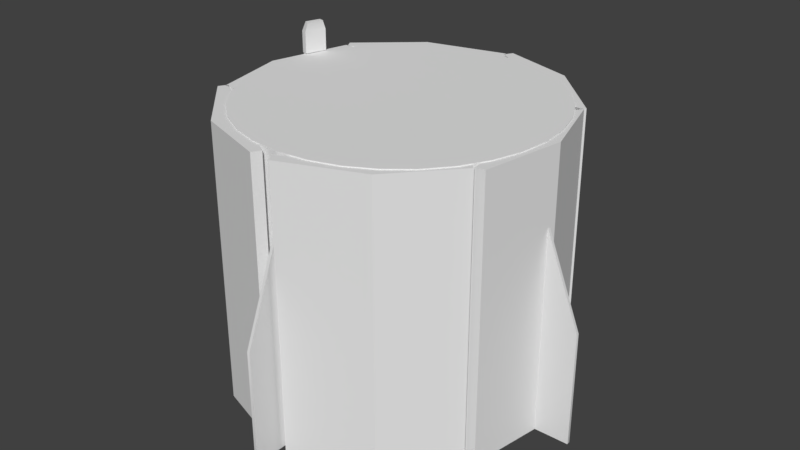 # Source: dragontrunkfinal1.blend  (saved by Blender 2.78.0; exported with 4.5.12 LTS)
import bpy
from mathutils import Matrix  # noqa: F401  (used for matrix-valued properties, if any)

bpy.ops.wm.read_factory_settings(use_empty=True)
scene = bpy.context.scene
scene.name = 'Scene'

# ---- collections
col_collection_2 = bpy.data.collections.new('Collection 2'); scene.collection.children.link(col_collection_2)

# ---- world
world_world = bpy.data.worlds.new('World'); scene.world = world_world
world_world.color = (0.05088, 0.05088, 0.05088)
world_world.use_sun_shadow = False
world_world.sun_shadow_jitter_overblur = 0.0
world_world.cycles.sampling_method = 'MANUAL'

# ---- meshes
me_plane_013 = bpy.data.meshes.new('Plane.013')
me_plane_013.from_pydata([(-0.1568, -0.01422, -2.558), (-1.675, -0.01422, -1.962), (1.362, -0.01422, -1.962), (-0.1568, -0.01422, -1.962), (-1.675, -0.01422, -2.553), (-1.665, -0.01422, -2.558), (-1.665, 0.02304, -2.558), (-1.675, 0.02304, -2.553), (-1.675, 0.02304, -1.962), (1.362, 0.02304, -1.962), (-0.1568, 0.02304, -1.962), (-0.1568, 0.02304, -2.558), (-0.1568, -2.594, 0.01422), (-1.675, -1.998, 0.01422), (1.362, -1.998, 0.01422), (-0.1568, -1.998, 0.01422), (-1.675, -2.589, 0.01422), (-1.665, -2.594, 0.01422), (-1.665, -2.594, -0.02304), (-1.675, -2.589, -0.02304), (-1.675, -1.998, -0.02304), (1.362, -1.998, -0.02304), (-0.1568, -1.998, -0.02304), (-0.1568, -2.594, -0.02304), (-0.1568, 0.01422, 2.558), (-1.675, 0.01422, 1.962), (1.362, 0.01422, 1.962), (-0.1568, 0.01422, 1.962), (-1.675, 0.01422, 2.553), (-1.665, 0.01422, 2.558), (-1.665, -0.02304, 2.558), (-1.675, -0.02304, 2.553), (-1.675, -0.02304, 1.962), (1.362, -0.02304, 1.962), (-0.1568, -0.02304, 1.962), (-0.1568, -0.02304, 2.558), (-0.1568, 2.558, -0.01422), (-1.675, 1.962, -0.01422), (1.362, 1.962, -0.01422), (-0.1568, 1.962, -0.01422), (-1.675, 2.553, -0.01422), (-1.665, 2.558, -0.01422), (-1.665, 2.558, 0.02304), (-1.675, 2.553, 0.02304), (-1.675, 1.962, 0.02304), (1.362, 1.962, 0.02304), (-0.1568, 1.962, 0.02304), (-0.1568, 2.558, 0.02304), (-1.641, 0.01422, 1.981), (0.3592, 0.01422, 1.981), (-0.6408, 0.01422, 1.981), (-1.641, -0.02304, 1.981), (0.3592, -0.02304, 1.981), (-0.6408, -0.02304, 1.981), (-1.641, 1.981, -0.01422), (0.3592, 1.981, -0.01422), (-0.6408, 1.981, -0.01422), (-1.641, 1.981, 0.02304), (0.3592, 1.981, 0.02304), (-0.6408, 1.981, 0.02304), (-1.641, -0.0247, -1.992), (0.3592, -0.0247, -1.992), (-0.6408, -0.0247, -1.992), (-1.641, 0.01255, -1.992), (0.3592, 0.01255, -1.992), (-0.6408, 0.01255, -1.992), (-1.68, 1.99, 7.344e-08), (1.68, 1.99, -7.344e-08), (-1.68, 1.951, -0.3902), (1.68, 1.951, -0.3902), (-1.68, 1.837, -0.7654), (1.68, 1.837, -0.7654), (-1.68, 1.652, -1.111), (1.68, 1.652, -1.111), (-1.68, 1.404, -1.414), (1.68, 1.404, -1.414), (-1.68, 1.101, -1.663), (1.68, 1.101, -1.663), (-1.68, 0.7549, -1.848), (1.68, 0.7549, -1.848), (-1.68, 0.3797, -1.962), (1.68, 0.3797, -1.962), (-1.68, -0.01049, -2.0), (1.68, -0.01049, -2.0), (-1.68, -0.4007, -1.962), (1.68, -0.4007, -1.962), (-1.68, -0.7759, -1.848), (1.68, -0.7759, -1.848), (-1.68, -1.122, -1.663), (1.68, -1.122, -1.663), (-1.68, -1.425, -1.414), (1.68, -1.425, -1.414), (-1.68, -1.673, -1.111), (1.68, -1.673, -1.111), (-1.68, -1.858, -0.7654), (1.68, -1.858, -0.7654), (-1.68, -1.972, -0.3902), (1.68, -1.972, -0.3902), (-1.68, -2.01, 7.251e-07), (1.68, -2.01, 5.782e-07), (-1.68, -1.972, 0.3902), (1.68, -1.972, 0.3902), (-1.68, -1.858, 0.7654), (1.68, -1.858, 0.7654), (-1.68, -1.673, 1.111), (1.68, -1.673, 1.111), (-1.68, -1.425, 1.414), (1.68, -1.425, 1.414), (-1.68, -1.122, 1.663), (1.68, -1.122, 1.663), (-1.68, -0.7759, 1.848), (1.68, -0.7759, 1.848), (-1.68, -0.4007, 1.962), (1.68, -0.4007, 1.962), (-1.68, -0.01049, 2.0), (1.68, -0.01049, 2.0), (-1.68, 0.3797, 1.962), (1.68, 0.3797, 1.962), (-1.68, 0.7549, 1.848), (1.68, 0.7549, 1.848), (-1.68, 1.101, 1.663), (1.68, 1.101, 1.663), (-1.68, 1.404, 1.414), (1.68, 1.404, 1.414), (-1.68, 1.652, 1.111), (1.68, 1.652, 1.111), (-1.68, 1.837, 0.7654), (1.68, 1.837, 0.7654), (-1.68, 1.951, 0.3902), (1.68, 1.951, 0.3902), (-1.68, 1.99, 7.344e-08), (-1.68, 1.951, -0.3902), (-1.68, 1.837, -0.7654), (-1.68, 1.652, -1.111), (-1.68, 1.404, -1.414), (-1.68, 1.101, -1.663), (-1.68, 0.7549, -1.848), (-1.68, 0.3797, -1.962), (-1.68, -0.01049, -2.0), (-1.68, -0.4007, -1.962), (-1.68, -0.7759, -1.848), (-1.68, -1.122, -1.663), (-1.68, -1.425, -1.414), (-1.68, -1.673, -1.111), (-1.68, -1.858, -0.7654), (-1.68, -1.972, -0.3902), (-1.68, -2.01, 7.251e-07), (-1.68, -1.972, 0.3902), (-1.68, -1.858, 0.7654), (-1.68, -1.673, 1.111), (-1.68, -1.425, 1.414), (-1.68, -1.122, 1.663), (-1.68, -0.7759, 1.848), (-1.68, -0.4007, 1.962), (-1.68, -0.01049, 2.0), (-1.68, 0.3797, 1.962), (-1.68, 0.7549, 1.848), (-1.68, 1.101, 1.663), (-1.68, 1.404, 1.414), (-1.68, 1.652, 1.111), (-1.68, 1.837, 0.7654), (-1.68, 1.951, 0.3902), (2.026, 1.951, -0.3902), (2.026, 1.99, -8.856e-08), (2.026, 1.837, -0.7654), (2.026, 1.652, -1.111), (2.026, 1.404, -1.414), (2.026, 1.101, -1.663), (2.026, 0.7549, -1.848), (2.026, 0.3797, -1.962), (2.026, -0.01049, -2.0), (2.026, -0.4007, -1.962), (2.026, -0.7759, -1.848), (2.026, -1.122, -1.663), (2.026, -1.425, -1.414), (2.026, -1.673, -1.111), (2.026, -1.858, -0.7654), (2.026, -1.972, -0.3902), (2.026, -2.01, 5.631e-07), (2.026, -1.972, 0.3902), (2.026, -1.858, 0.7654), (2.026, -1.673, 1.111), (2.026, -1.425, 1.414), (2.026, -1.122, 1.663), (2.026, -0.7759, 1.848), (2.026, -0.4007, 1.962), (2.026, -0.01049, 2.0), (2.026, 0.3797, 1.962), (2.026, 0.7549, 1.848), (2.026, 1.101, 1.663), (2.026, 1.404, 1.414), (2.026, 1.652, 1.111), (2.026, 1.837, 0.7654), (2.026, 1.951, 0.3902), (-0.6408, -0.0247, -1.999), (-1.641, -0.0247, -1.999), (0.348, -0.0247, -1.999), (-1.641, -0.02304, 1.999), (-0.6408, -0.02304, 1.999), (0.3301, -0.02304, 1.999), (0.3456, -0.01049, -2.0), (-0.6408, 0.01255, -1.998), (-1.641, 0.01255, -1.998), (-1.641, -0.01049, -2.0), (0.3494, 0.01255, -1.998), (0.328, -0.01049, 2.0), (0.3321, 0.01422, 1.998), (-0.6408, 0.01422, 1.998), (-1.641, -0.01049, 2.0), (-1.641, 0.01422, 1.998), (0.3494, 1.987, 0.02304), (-0.6408, 1.987, 0.02304), (-1.641, 1.987, 0.02304), (-1.641, 1.988, -0.01422), (-1.641, 1.99, 7.172e-08), (0.348, 1.988, -0.01422), (0.3456, 1.99, -1.511e-08), (-0.6408, 1.988, -0.01422), (-1.439, 1.981, -0.01422), (-1.639, 1.988, -0.01422), (-1.427, 1.988, -0.01422), (-1.639, 1.981, -0.01422), (-1.639, 1.987, 0.02304), (-1.639, 1.981, 0.02304), (-1.639, 1.988, -0.01422), (-1.641, 1.989, -0.00615), (-1.641, 1.981, -0.006622), (-0.8435, 1.983, 0.02304), (-0.8512, 1.987, 0.02304), (-0.8415, 1.981, 0.02304), (-0.6408, 1.988, -0.01422), (0.1571, 1.981, -0.01422), (0.1458, 1.988, -0.01422), (0.1458, 1.988, -0.01422), (0.1571, 1.981, 0.02304), (0.1473, 1.987, 0.02304), (-1.641, 1.981, -0.006622), (0.1571, 1.981, -0.01422), (-1.439, 1.981, -0.01422), (0.1473, 1.987, 0.02304), (0.1571, 1.981, 0.02304), (-0.8415, 1.981, 0.02304), (-1.639, 1.987, 0.02304), (-1.641, 1.989, -0.00615), (-1.686, 1.935, 7.369e-08), (1.314, 1.935, -5.744e-08), (-1.686, 1.898, -0.3824), (1.314, 1.898, -0.3824), (-1.686, 1.786, -0.7501), (1.314, 1.786, -0.7501), (-1.686, 1.605, -1.089), (1.314, 1.605, -1.089), (-1.686, 1.361, -1.386), (1.314, 1.361, -1.386), (-1.686, 1.064, -1.63), (1.314, 1.064, -1.63), (-1.686, 0.7253, -1.811), (1.314, 0.7253, -1.811), (-1.686, 0.3576, -1.922), (1.314, 0.3576, -1.922), (-1.686, -0.02479, -1.96), (1.314, -0.02479, -1.96), (-1.686, -0.4072, -1.922), (1.314, -0.4072, -1.922), (-1.686, -0.7748, -1.811), (1.314, -0.7748, -1.811), (-1.686, -1.114, -1.63), (1.314, -1.114, -1.63), (-1.686, -1.411, -1.386), (1.314, -1.411, -1.386), (-1.686, -1.654, -1.089), (1.314, -1.654, -1.089), (-1.686, -1.836, -0.7501), (1.314, -1.836, -0.7501), (-1.686, -1.947, -0.3824), (1.314, -1.947, -0.3824), (-1.686, -1.985, 7.123e-07), (1.314, -1.985, 5.812e-07), (-1.686, -1.947, 0.3824), (1.314, -1.947, 0.3824), (-1.686, -1.836, 0.7501), (1.314, -1.836, 0.7501), (-1.686, -1.654, 1.089), (1.314, -1.654, 1.089), (-1.686, -1.411, 1.386), (1.314, -1.411, 1.386), (-1.686, -1.114, 1.63), (1.314, -1.114, 1.63), (-1.686, -0.7748, 1.811), (1.314, -0.7748, 1.811), (-1.686, -0.4072, 1.922), (1.314, -0.4072, 1.922), (-1.686, -0.02479, 1.96), (1.314, -0.02479, 1.96), (-1.686, 0.3576, 1.922), (1.314, 0.3576, 1.922), (-1.686, 0.7253, 1.811), (1.314, 0.7253, 1.811), (-1.686, 1.064, 1.63), (1.314, 1.064, 1.63), (-1.686, 1.361, 1.386), (1.314, 1.361, 1.386), (-1.686, 1.605, 1.089), (1.314, 1.605, 1.089), (-1.686, 1.786, 0.7501), (1.314, 1.786, 0.7501), (-1.686, 1.898, 0.3824), (1.314, 1.898, 0.3824), (1.611, 0.4686, 2.029), (1.9, 0.4686, 2.029), (1.611, 0.742, 1.936), (1.9, 0.742, 1.936), (1.611, 0.4402, 1.945), (1.9, 0.4402, 1.945), (1.611, 0.7135, 1.852), (1.9, 0.7135, 1.852), (2.005, 0.4686, 2.029), (2.005, 0.742, 1.936), (2.005, 0.7135, 1.852), (2.005, 0.4402, 1.945), (2.027, 0.4512, 1.973), (2.026, 0.5385, 1.942), (2.027, 0.7175, 1.884), (2.028, 0.6302, 1.915), (2.018, 0.7156, 1.879), (2.019, 0.6283, 1.91), (2.008, 0.7154, 1.879), (2.009, 0.6281, 1.91), (1.999, 0.717, 1.884), (2.0, 0.6296, 1.915), (1.993, 0.7199, 1.892), (1.995, 0.6325, 1.923), (1.993, 0.7233, 1.902), (1.995, 0.636, 1.933), (1.998, 0.7264, 1.91), (2.0, 0.639, 1.941), (2.007, 0.7283, 1.915), (2.008, 0.6409, 1.946), (2.017, 0.7285, 1.915), (2.019, 0.6411, 1.946), (2.026, 0.7269, 1.911), (2.028, 0.6396, 1.942), (2.032, 0.7241, 1.902), (2.033, 0.6367, 1.933), (2.032, 0.7206, 1.893), (2.033, 0.6333, 1.924), (2.017, 0.5366, 1.937), (2.019, 0.4493, 1.968), (2.007, 0.5364, 1.937), (2.008, 0.4491, 1.968), (1.998, 0.538, 1.942), (1.999, 0.4506, 1.973), (1.993, 0.5409, 1.95), (1.994, 0.4535, 1.981), (1.992, 0.5443, 1.96), (1.994, 0.457, 1.991), (1.997, 0.5474, 1.968), (1.999, 0.46, 1.999), (2.006, 0.5493, 1.973), (2.008, 0.4619, 2.004), (2.016, 0.5495, 1.973), (2.018, 0.4621, 2.004), (2.025, 0.5479, 1.969), (2.027, 0.4606, 2.0), (2.031, 0.5451, 1.96), (2.032, 0.4577, 1.991), (2.031, 0.5416, 1.951), (2.032, 0.4543, 1.982), (2.026, 0.4686, 2.029), (2.315, 0.4686, 2.029), (2.026, 0.742, 1.936), (2.315, 0.742, 1.936), (2.032, 0.4402, 1.945), (2.321, 0.4402, 1.945), (2.032, 0.7135, 1.852), (2.321, 0.7135, 1.852), (2.452, 0.4603, 1.953), (2.452, 0.6528, 1.888), (2.452, 0.6375, 1.823), (2.452, 0.4331, 1.893), (-1.686, 1.98, 7.369e-08), (-1.686, 1.942, -0.3911), (-1.686, 1.827, -0.7672), (-1.686, 1.642, -1.114), (-1.686, 1.393, -1.418), (-1.686, 1.089, -1.667), (-1.686, 0.7424, -1.852), (-1.686, 0.3663, -1.966), (-1.686, -0.02479, -2.005), (-1.686, -0.4159, -1.966), (-1.686, -0.792, -1.852), (-1.686, -1.139, -1.667), (-1.686, -1.442, -1.418), (-1.686, -1.692, -1.114), (-1.686, -1.877, -0.7672), (-1.686, -1.991, -0.3911), (-1.686, -2.03, 7.269e-07), (-1.686, -1.991, 0.3911), (-1.686, -1.877, 0.7672), (-1.686, -1.692, 1.114), (-1.686, -1.442, 1.418), (-1.686, -1.139, 1.667), (-1.686, -0.792, 1.852), (-1.686, -0.4159, 1.966), (-1.686, -0.02479, 2.005), (-1.686, 0.3663, 1.966), (-1.686, 0.7424, 1.852), (-1.686, 1.089, 1.667), (-1.686, 1.393, 1.418), (-1.686, 1.642, 1.114), (-1.686, 1.827, 0.7672), (-1.686, 1.942, 0.3911), (2.026, 1.97, -2.895e-08), (2.026, 1.931, 0.3863), (2.026, 1.819, 0.7577), (2.026, 1.636, 1.1), (2.026, 1.39, 1.4), (2.026, 1.09, 1.646), (2.026, 0.7472, 1.829), (2.026, 0.3758, 1.942), (2.026, -0.01049, 1.98), (2.026, -0.3968, 1.942), (2.026, -0.7682, 1.829), (2.026, -1.111, 1.646), (2.026, -1.411, 1.4), (2.026, -1.657, 1.1), (2.026, -1.84, 0.7577), (2.026, -1.952, 0.3863), (2.026, -1.99, -6.741e-07), (2.026, -1.952, -0.3863), (2.026, -1.84, -0.7577), (2.026, -1.657, -1.1), (2.026, -1.411, -1.4), (2.026, -1.111, -1.646), (2.026, -0.7682, -1.829), (2.026, -0.3968, -1.942), (2.026, -0.01049, -1.98), (2.026, 0.3758, -1.942), (2.026, 0.7472, -1.829), (2.026, 1.09, -1.646), (2.026, 1.39, -1.4), (2.026, 1.636, -1.1), (2.026, 1.819, -0.7577), (2.026, 1.931, -0.3863), (-1.665, -0.01422, -2.558), (-1.675, -0.01422, -2.553), (-1.675, -0.01422, -2.553), (-1.675, -0.01422, -1.962), (-1.675, -0.01422, -1.962), (1.362, -0.01422, -1.962), (1.362, -0.01422, -1.962), (-0.1568, -0.01422, -1.962), (-0.1568, -0.01422, -2.558), (-1.665, 0.02304, -2.558), (-1.675, 0.02304, -2.553), (-1.675, 0.02304, -2.553), (-1.675, 0.02304, -1.962), (-1.675, 0.02304, -1.962), (1.362, 0.02304, -1.962), (1.362, 0.02304, -1.962), (-0.1568, 0.02304, -1.962), (-0.1568, 0.02304, -2.558), (-1.665, -2.594, 0.01422), (-1.675, -2.589, 0.01422), (-1.675, -2.589, 0.01422), (-1.675, -1.998, 0.01422), (-1.675, -1.998, 0.01422), (1.362, -1.998, 0.01422), (-0.1568, -1.998, 0.01422), (-0.1568, -2.594, 0.01422), (-1.665, -2.594, -0.02304), (-1.675, -2.589, -0.02304), (-1.675, -2.589, -0.02304), (-1.675, -1.998, -0.02304), (-1.675, -1.998, -0.02304), (1.362, -1.998, -0.02304), (-0.1568, -1.998, -0.02304), (-0.1568, -2.594, -0.02304), (-1.665, 0.01422, 2.558), (-1.675, 0.01422, 2.553), (-1.675, 0.01422, 2.553), (-1.675, 0.01422, 1.962), (-1.675, 0.01422, 1.962), (1.362, 0.01422, 1.962), (1.362, 0.01422, 1.962), (-0.1568, 0.01422, 1.962), (-0.1568, 0.01422, 2.558), (-1.665, -0.02304, 2.558), (-1.675, -0.02304, 2.553), (-1.675, -0.02304, 2.553), (-1.675, -0.02304, 1.962), (-1.675, -0.02304, 1.962), (1.362, -0.02304, 1.962), (1.362, -0.02304, 1.962), (-0.1568, -0.02304, 1.962), (-0.1568, -0.02304, 2.558), (-1.665, 2.558, -0.01422), (-1.675, 2.553, -0.01422), (-1.675, 2.553, -0.01422), (-1.675, 1.962, -0.01422), (-1.675, 1.962, -0.01422), (1.362, 1.962, -0.01422), (1.362, 1.962, -0.01422), (-0.1568, 1.962, -0.01422), (-0.1568, 2.558, -0.01422), (-1.665, 2.558, 0.02304), (-1.675, 2.553, 0.02304), (-1.675, 2.553, 0.02304), (-1.675, 1.962, 0.02304), (-1.675, 1.962, 0.02304), (1.362, 1.962, 0.02304), (1.362, 1.962, 0.02304), (-0.1568, 1.962, 0.02304), (-0.1568, 2.558, 0.02304), (0.3592, 0.01422, 1.981), (0.3592, 0.01422, 1.981), (-0.6408, 0.01422, 1.981), (-1.641, 0.01422, 1.981), (-1.641, 0.01422, 1.981), (0.3592, -0.02304, 1.981), (0.3592, -0.02304, 1.981), (-0.6408, -0.02304, 1.981), (-1.641, -0.02304, 1.981), (-1.641, -0.02304, 1.981), (0.1571, 1.981, -0.01422), (-0.6408, 1.981, -0.01422), (-0.6408, 1.981, -0.01422), (-1.439, 1.981, -0.01422), (-1.641, 1.981, -0.01422), (-1.641, 1.981, -0.01422), (-1.641, 1.981, -0.01422), (0.1571, 1.981, 0.02304), (-0.6408, 1.981, 0.02304), (-0.6408, 1.981, 0.02304), (-0.6408, 1.981, 0.02304), (-0.8415, 1.981, 0.02304), (-1.641, 1.981, 0.02304), (-1.641, 1.981, 0.02304), (-1.641, 1.981, 0.02304), (-1.641, 1.981, 0.02304), (-1.641, 1.981, 0.02304), (0.3592, 1.981, 0.02304), (0.3592, 1.981, 0.02304), (0.3592, 1.981, -0.01422), (0.3592, 1.981, -0.01422), (-1.641, 1.981, -0.006622), (0.3592, -0.0247, -1.992), (0.3592, -0.0247, -1.992), (-0.6408, -0.0247, -1.992), (-1.641, -0.0247, -1.992), (-1.641, -0.0247, -1.992), (0.3592, 0.01255, -1.992), (0.3592, 0.01255, -1.992), (-0.6408, 0.01255, -1.992), (-1.641, 0.01255, -1.992), (-1.641, 0.01255, -1.992), (-1.68, 1.99, 7.344e-08), (-1.68, 1.99, 7.344e-08), (-1.68, 1.951, -0.3902), (-1.68, 1.951, -0.3902), (-1.68, 1.837, -0.7654), (-1.68, 1.837, -0.7654), (-1.68, 1.652, -1.111), (-1.68, 1.652, -1.111), (-1.68, 1.404, -1.414), (-1.68, 1.404, -1.414), (-1.68, 1.101, -1.663), (-1.68, 1.101, -1.663), (-1.68, 0.7549, -1.848), (-1.68, 0.7549, -1.848), (-1.68, 0.3797, -1.962), (-1.68, 0.3797, -1.962), (-1.68, -0.01049, -2.0), (-1.68, -0.01049, -2.0), (-1.68, -0.4007, -1.962), (-1.68, -0.4007, -1.962), (-1.68, -0.7759, -1.848), (-1.68, -0.7759, -1.848), (-1.68, -1.122, -1.663), (-1.68, -1.122, -1.663), (-1.68, -1.425, -1.414), (-1.68, -1.425, -1.414), (-1.68, -1.673, -1.111), (-1.68, -1.673, -1.111), (-1.68, -1.858, -0.7654), (-1.68, -1.858, -0.7654), (-1.68, -1.972, -0.3902), (-1.68, -1.972, -0.3902), (-1.68, -2.01, 7.251e-07), (-1.68, -2.01, 7.251e-07), (-1.68, -1.972, 0.3902), (-1.68, -1.972, 0.3902), (-1.68, -1.858, 0.7654), (-1.68, -1.858, 0.7654), (-1.68, -1.673, 1.111), (-1.68, -1.673, 1.111), (-1.68, -1.425, 1.414), (-1.68, -1.425, 1.414), (-1.68, -1.122, 1.663), (-1.68, -1.122, 1.663), (-1.68, -0.7759, 1.848), (-1.68, -0.7759, 1.848), (-1.68, -0.4007, 1.962), (-1.68, -0.4007, 1.962), (-1.68, -0.01049, 2.0), (-1.68, -0.01049, 2.0), (-1.68, 0.3797, 1.962), (-1.68, 0.3797, 1.962), (-1.68, 0.7549, 1.848), (-1.68, 0.7549, 1.848), (-1.68, 1.101, 1.663), (-1.68, 1.101, 1.663), (-1.68, 1.404, 1.414), (-1.68, 1.404, 1.414), (-1.68, 1.652, 1.111), (-1.68, 1.652, 1.111), (-1.68, 1.837, 0.7654), (-1.68, 1.837, 0.7654), (-1.68, 1.951, 0.3902), (-1.68, 1.951, 0.3902), (-1.68, 1.837, -0.7654), (-1.68, 1.951, -0.3902), (-1.68, -1.122, -1.663), (-1.68, -0.7759, -1.848), (-1.68, -1.425, 1.414), (-1.68, -1.673, 1.111), (-1.68, 1.652, 1.111), (-1.68, 1.404, 1.414), (-1.68, 0.3797, -1.962), (-1.68, 0.7549, -1.848), (-1.68, -2.01, 7.251e-07), (-1.68, -1.972, -0.3902), (-1.68, 0.3797, 1.962), (-1.68, -0.01049, 2.0), (-1.68, 1.652, -1.111), (-1.68, -1.425, -1.414), (-1.68, -1.122, 1.663), (-1.68, 1.837, 0.7654), (-1.68, -0.01049, -2.0), (-1.68, -1.972, 0.3902), (-1.68, 0.7549, 1.848), (-1.68, 1.404, -1.414), (-1.68, -1.673, -1.111), (-1.68, -0.7759, 1.848), (-1.68, 1.951, 0.3902), (-1.68, -0.4007, -1.962), (-1.68, -1.858, 0.7654), (-1.68, 1.101, 1.663), (-1.68, 1.101, -1.663), (-1.68, -1.858, -0.7654), (-1.68, -0.4007, 1.962), (-1.68, 1.99, 7.344e-08), (2.026, 1.951, -0.3902), (2.026, 1.99, -8.856e-08), (2.026, 1.837, -0.7654), (2.026, 1.652, -1.111), (2.026, 1.404, -1.414), (2.026, 1.101, -1.663), (2.026, 0.7549, -1.848), (2.026, 0.3797, -1.962), (2.026, -0.01049, -2.0), (2.026, -0.4007, -1.962), (2.026, -0.7759, -1.848), (2.026, -1.122, -1.663), (2.026, -1.425, -1.414), (2.026, -1.673, -1.111), (2.026, -1.858, -0.7654), (2.026, -1.972, -0.3902), (2.026, -2.01, 5.631e-07), (2.026, -1.972, 0.3902), (2.026, -1.858, 0.7654), (2.026, -1.673, 1.111), (2.026, -1.425, 1.414), (2.026, -1.122, 1.663), (2.026, -0.7759, 1.848), (2.026, -0.4007, 1.962), (2.026, -0.01049, 2.0), (2.026, 0.3797, 1.962), (2.026, 0.7549, 1.848), (2.026, 1.101, 1.663), (2.026, 1.404, 1.414), (2.026, 1.652, 1.111), (2.026, 1.837, 0.7654), (2.026, 1.951, 0.3902), (-0.6408, -0.0247, -1.999), (-1.641, -0.0247, -1.999), (-1.641, -0.0247, -1.999), (0.348, -0.0247, -1.999), (0.348, -0.0247, -1.999), (-1.641, -0.02304, 1.999), (-1.641, -0.02304, 1.999), (-0.6408, -0.02304, 1.999), (0.3301, -0.02304, 1.999), (0.3301, -0.02304, 1.999), (0.3456, -0.01049, -2.0), (-1.641, 0.01255, -1.998), (-1.641, 0.01255, -1.998), (-0.6408, 0.01255, -1.998), (0.328, -0.01049, 2.0), (-1.641, -0.01049, -2.0), (0.3494, 0.01255, -1.998), (0.3494, 0.01255, -1.998), (0.3321, 0.01422, 1.998), (0.3321, 0.01422, 1.998), (-0.6408, 0.01422, 1.998), (-1.641, -0.01049, 2.0), (-1.641, 0.01422, 1.998), (-1.641, 0.01422, 1.998), (0.1473, 1.987, 0.02304), (-0.6408, 1.987, 0.02304), (-0.6408, 1.987, 0.02304), (-0.6408, 1.987, 0.02304), (-1.639, 1.987, 0.02304), (-1.641, 1.989, -0.00615), (-1.641, 1.988, -0.01422), (-1.641, 1.988, -0.01422), (-1.641, 1.988, -0.01422), (-1.641, 1.987, 0.02304), (-1.641, 1.987, 0.02304), (-1.641, 1.987, 0.02304), (-1.641, 1.987, 0.02304), (-1.641, 1.987, 0.02304), (-1.641, 1.99, 7.172e-08), (-1.641, 1.99, 7.172e-08), (0.348, 1.988, -0.01422), (0.348, 1.988, -0.01422), (0.3456, 1.99, -1.511e-08), (0.3494, 1.987, 0.02304), (0.3494, 1.987, 0.02304), (0.1458, 1.988, -0.01422), (0.1458, 1.988, -0.01422), (0.1458, 1.988, -0.01422), (-1.639, 1.988, -0.01422), (-1.639, 1.988, -0.01422), (-1.639, 1.988, -0.01422), (-0.6408, 1.988, -0.01422), (-0.6408, 1.988, -0.01422), (0.1458, 1.988, -0.01422), (-0.6408, 1.988, -0.01422), (-1.427, 1.988, -0.01422), (-1.427, 1.988, -0.01422), (-1.427, 1.988, -0.01422), (-1.686, 1.935, 7.369e-08), (-1.686, 1.898, -0.3824), (1.314, 1.898, -0.3824), (1.314, 1.935, -5.744e-08), (-1.686, 1.786, -0.7501), (1.314, 1.786, -0.7501), (-1.686, 1.605, -1.089), (1.314, 1.605, -1.089), (-1.686, 1.361, -1.386), (1.314, 1.361, -1.386), (-1.686, 1.064, -1.63), (1.314, 1.064, -1.63), (-1.686, 0.7253, -1.811), (1.314, 0.7253, -1.811), (-1.686, 0.3576, -1.922), (1.314, 0.3576, -1.922), (-1.686, -0.02479, -1.96), (1.314, -0.02479, -1.96), (-1.686, -0.4072, -1.922), (1.314, -0.4072, -1.922), (-1.686, -0.7748, -1.811), (1.314, -0.7748, -1.811), (-1.686, -1.114, -1.63), (1.314, -1.114, -1.63), (-1.686, -1.411, -1.386), (1.314, -1.411, -1.386), (-1.686, -1.654, -1.089), (1.314, -1.654, -1.089), (-1.686, -1.836, -0.7501), (1.314, -1.836, -0.7501), (-1.686, -1.947, -0.3824), (1.314, -1.947, -0.3824), (-1.686, -1.985, 7.123e-07), (1.314, -1.985, 5.812e-07), (-1.686, -1.947, 0.3824), (1.314, -1.947, 0.3824), (-1.686, -1.836, 0.7501), (1.314, -1.836, 0.7501), (-1.686, -1.654, 1.089), (1.314, -1.654, 1.089), (-1.686, -1.411, 1.386), (1.314, -1.411, 1.386), (-1.686, -1.114, 1.63), (1.314, -1.114, 1.63), (-1.686, -0.7748, 1.811), (1.314, -0.7748, 1.811), (-1.686, -0.4072, 1.922), (1.314, -0.4072, 1.922), (-1.686, -0.02479, 1.96), (1.314, -0.02479, 1.96), (-1.686, 0.3576, 1.922), (1.314, 0.3576, 1.922), (-1.686, 0.7253, 1.811), (1.314, 0.7253, 1.811), (-1.686, 1.064, 1.63), (1.314, 1.064, 1.63), (-1.686, 1.361, 1.386), (1.314, 1.361, 1.386), (-1.686, 1.605, 1.089), (1.314, 1.605, 1.089), (-1.686, 1.786, 0.7501), (1.314, 1.786, 0.7501), (-1.686, 1.898, 0.3824), (1.314, 1.898, 0.3824), (1.611, 0.742, 1.936), (1.611, 0.742, 1.936), (1.611, 0.4686, 2.029), (1.611, 0.4686, 2.029), (1.9, 0.4686, 2.029), (1.9, 0.742, 1.936), (1.611, 0.7135, 1.852), (1.611, 0.7135, 1.852), (1.9, 0.7135, 1.852), (1.611, 0.4402, 1.945), (1.611, 0.4402, 1.945), (1.9, 0.4402, 1.945), (2.005, 0.4686, 2.029), (2.005, 0.4686, 2.029), (2.005, 0.742, 1.936), (2.005, 0.742, 1.936), (2.005, 0.7135, 1.852), (2.005, 0.7135, 1.852), (2.005, 0.4402, 1.945), (2.005, 0.4402, 1.945), (2.018, 0.4621, 2.004), (2.008, 0.4619, 2.004), (2.008, 0.4619, 2.004), (2.006, 0.5493, 1.973), (2.006, 0.5493, 1.973), (2.016, 0.5495, 1.973), (2.027, 0.7175, 1.884), (2.018, 0.7156, 1.879), (1.994, 0.4535, 1.981), (1.994, 0.4535, 1.981), (1.999, 0.4506, 1.973), (1.999, 0.4506, 1.973), (1.998, 0.538, 1.942), (1.998, 0.538, 1.942), (1.993, 0.5409, 1.95), (1.993, 0.5409, 1.95), (2.019, 0.6283, 1.91), (2.028, 0.6302, 1.915), (2.008, 0.7154, 1.879), (2.009, 0.6281, 1.91), (1.999, 0.46, 1.999), (1.999, 0.46, 1.999), (1.999, 0.717, 1.884), (1.999, 0.717, 1.884), (2.008, 0.4491, 1.968), (2.0, 0.6296, 1.915), (2.0, 0.6296, 1.915), (1.997, 0.5474, 1.968), (1.997, 0.5474, 1.968), (1.993, 0.7199, 1.892), (1.993, 0.7199, 1.892), (2.007, 0.5364, 1.937), (1.995, 0.6325, 1.923), (1.995, 0.6325, 1.923), (1.993, 0.7233, 1.902), (1.995, 0.636, 1.933), (1.994, 0.457, 1.991), (1.998, 0.7264, 1.91), (1.998, 0.7264, 1.91), (2.019, 0.4493, 1.968), (2.0, 0.639, 1.941), (2.0, 0.639, 1.941), (1.992, 0.5443, 1.96), (2.007, 0.7283, 1.915), (2.017, 0.5366, 1.937), (2.008, 0.6409, 1.946), (2.017, 0.7285, 1.915), (2.017, 0.7285, 1.915), (2.019, 0.6411, 1.946), (2.019, 0.6411, 1.946), (2.026, 0.7269, 1.911), (2.028, 0.6396, 1.942), (2.032, 0.7241, 1.902), (2.032, 0.7241, 1.902), (2.027, 0.4512, 1.973), (2.033, 0.6367, 1.933), (2.033, 0.6367, 1.933), (2.032, 0.7206, 1.893), (2.026, 0.5385, 1.942), (2.033, 0.6333, 1.924), (2.025, 0.5479, 1.969), (2.027, 0.4606, 2.0), (2.031, 0.5451, 1.96), (2.031, 0.5451, 1.96), (2.032, 0.4577, 1.991), (2.032, 0.4577, 1.991), (2.031, 0.5416, 1.951), (2.032, 0.4543, 1.982), (2.026, 0.742, 1.936), (2.026, 0.742, 1.936), (2.026, 0.4686, 2.029), (2.026, 0.4686, 2.029), (2.315, 0.4686, 2.029), (2.315, 0.742, 1.936), (2.032, 0.7135, 1.852), (2.032, 0.7135, 1.852), (2.321, 0.7135, 1.852), (2.032, 0.4402, 1.945), (2.032, 0.4402, 1.945), (2.321, 0.4402, 1.945), (2.452, 0.4603, 1.953), (2.452, 0.4603, 1.953), (2.452, 0.6528, 1.888), (2.452, 0.6528, 1.888), (2.452, 0.6375, 1.823), (2.452, 0.6375, 1.823), (2.452, 0.4331, 1.893), (2.452, 0.4331, 1.893)], [(719, 222), (538, 223), (225, 226), (227, 223), (228, 720), (229, 223), (227, 228), (229, 227), (711, 228), (534, 229), (736, 739), (218, 740), (231, 730), (211, 235), (223, 540), (229, 59), (231, 56), (413, 412), (414, 413), (415, 414), (416, 415), (417, 416), (418, 417), (419, 418), (420, 419), (421, 420), (422, 421), (423, 422), (424, 423), (425, 424), (426, 425), (427, 426), (428, 427), (429, 428), (430, 429), (431, 430), (432, 431), (433, 432), (434, 433), (435, 434), (436, 435), (437, 436), (438, 437), (439, 438), (440, 439), (441, 440), (442, 441), (443, 442), (412, 443)], [(445, 447, 451, 452, 444), (452, 451, 449), (454, 453, 461, 460, 456), (461, 458, 460), (5, 6, 11, 0), (450, 3, 10, 459), (446, 455, 6, 5), (0, 11, 9, 2), (3, 448, 457, 10), (1, 8, 7, 4), (463, 465, 468, 469, 462), (469, 468, 467), (471, 470, 477, 476, 473), (477, 475, 476), (17, 18, 23, 12), (14, 15, 22, 21), (464, 472, 18, 17), (12, 23, 21, 14), (15, 466, 474, 22), (13, 20, 19, 16), (479, 481, 485, 486, 478), (486, 485, 483), (488, 487, 495, 494, 490), (495, 492, 494), (29, 30, 35, 24), (484, 27, 34, 493), (480, 489, 30, 29), (24, 35, 33, 26), (27, 482, 491, 34), (25, 32, 31, 28), (497, 499, 503, 504, 496), (504, 503, 501), (506, 505, 513, 512, 508), (513, 510, 512), (41, 42, 47, 36), (502, 39, 46, 511), (498, 507, 42, 41), (36, 47, 45, 38), (39, 500, 509, 46), (37, 44, 43, 40), (514, 519, 521, 516), (516, 521, 522, 517), (518, 523, 690, 208, 706), (543, 541, 531, 532, 525, 524), (525, 532, 535, 536, 545, 528, 527), (54, 236, 57, 212, 214, 713, 714), (546, 551, 553, 548), (548, 553, 554, 549), (550, 555, 696, 203, 686), (556, 722, 243, 715, 732, 734, 735, 729, 724, 726, 67, 69, 558), (558, 69, 71, 560), (560, 71, 73, 562), (562, 73, 75, 564), (564, 75, 77, 566), (566, 77, 79, 568), (568, 79, 81, 570), (570, 81, 83, 694, 700, 201, 695, 699, 572), (572, 699, 685, 194, 687, 694, 83, 85, 574), (574, 85, 87, 576), (576, 87, 89, 578), (578, 89, 91, 580), (580, 91, 93, 582), (582, 93, 95, 584), (584, 95, 97, 586), (586, 97, 99, 588), (588, 99, 101, 590), (590, 101, 103, 592), (592, 103, 105, 594), (594, 105, 107, 596), (596, 107, 109, 598), (598, 109, 111, 600), (600, 111, 113, 602), (602, 113, 115, 698, 692, 198, 689, 705, 604), (604, 705, 707, 207, 702, 698, 115, 117, 606), (606, 117, 119, 608), (608, 119, 121, 610), (610, 121, 123, 612), (612, 123, 125, 614), (614, 125, 127, 616), (85, 83, 170, 661), (616, 127, 129, 618), (618, 129, 67, 726, 727, 708, 710, 712, 717, 722, 556), (559, 561, 620, 131), (577, 579, 622, 140), (595, 597, 624, 149), (613, 615, 626, 158), (569, 571, 628, 136), (587, 589, 630, 145), (605, 607, 632, 154), (70, 563, 634, 132), (88, 581, 635, 141), (106, 599, 636, 150), (124, 617, 637, 159), (80, 573, 638, 137), (98, 591, 639, 146), (116, 609, 640, 155), (72, 565, 641, 133), (90, 583, 642, 142), (108, 601, 643, 151), (126, 619, 644, 160), (82, 575, 645, 138), (100, 593, 646, 147), (118, 611, 647, 156), (74, 567, 648, 134), (92, 585, 649, 143), (110, 603, 650, 152), (557, 68, 621, 651), (128, 66, 130, 161), (84, 86, 623, 139), (102, 104, 625, 148), (120, 122, 627, 157), (76, 78, 629, 135), (94, 96, 631, 144), (112, 114, 633, 153), (652, 653, 683, 682, 681, 680, 679, 678, 677, 676, 675, 674, 673, 672, 671, 670, 669, 668, 667, 666, 665, 664, 663, 662, 171, 660, 659, 658, 657, 656, 655, 654), (103, 101, 179, 180), (121, 119, 188, 189), (77, 75, 166, 167), (95, 93, 175, 176), (113, 111, 184, 185), (69, 67, 163, 162), (67, 129, 193, 163), (87, 85, 661, 172), (105, 103, 180, 181), (123, 121, 189, 190), (79, 77, 167, 168), (97, 95, 176, 177), (115, 113, 185, 186), (71, 69, 162, 164), (89, 87, 172, 173), (107, 105, 181, 182), (125, 123, 190, 191), (81, 79, 168, 169), (99, 97, 177, 178), (117, 115, 186, 187), (73, 71, 164, 165), (91, 89, 173, 174), (109, 107, 182, 183), (127, 125, 191, 192), (83, 81, 169, 170), (101, 99, 178, 179), (119, 117, 187, 188), (75, 73, 165, 166), (93, 91, 174, 175), (111, 109, 183, 184), (129, 127, 192, 193), (197, 51, 53, 691), (693, 520, 515, 703, 205), (691, 53, 52, 199), (684, 62, 60, 195), (738, 526, 238, 529, 716, 733, 741), (728, 542, 544, 725, 216), (701, 552, 547, 688, 200), (215, 55, 237, 526, 738, 731), (202, 63, 65, 697), (704, 50, 48, 209), (196, 61, 62, 684), (718, 537, 241, 533, 709, 242), (709, 235, 234, 210, 239), (206, 49, 50, 704), (697, 65, 64, 204), (539, 721, 723, 225, 213, 530, 226), (729, 735, 737), (232, 230, 219, 224, 220, 217, 233), (210, 234, 235, 709, 533, 240, 58), (742, 743, 744, 745), (743, 746, 747, 744), (746, 748, 749, 747), (748, 750, 751, 749), (750, 752, 753, 751), (752, 754, 755, 753), (754, 756, 757, 755), (756, 758, 759, 757), (758, 760, 761, 759), (760, 762, 763, 761), (762, 764, 765, 763), (764, 766, 767, 765), (766, 768, 769, 767), (768, 770, 771, 769), (770, 772, 773, 771), (772, 774, 775, 773), (774, 776, 777, 775), (776, 778, 779, 777), (778, 780, 781, 779), (780, 782, 783, 781), (782, 784, 785, 783), (784, 786, 787, 785), (786, 788, 789, 787), (788, 790, 791, 789), (790, 792, 793, 791), (792, 794, 795, 793), (794, 796, 797, 795), (796, 798, 799, 797), (798, 800, 801, 799), (800, 802, 803, 801), (247, 249, 251, 253, 255, 257, 259, 261, 263, 265, 267, 269, 271, 273, 275, 277, 279, 281, 283, 285, 287, 289, 291, 293, 295, 297, 299, 301, 303, 305, 805, 245), (802, 804, 307, 803), (804, 742, 745, 307), (808, 810, 811, 806), (807, 311, 814, 812), (813, 315, 817, 815), (816, 313, 309, 809), (310, 314, 312, 308), (817, 315, 823, 824), (822, 820, 818, 825), (811, 810, 819, 821), (309, 313, 319, 316), (814, 311, 317, 318), (865, 320, 893, 890, 887, 826, 827, 846, 862, 834, 836, 850), (832, 843, 842, 833), (886, 363, 891, 888), (833, 842, 845, 844), (831, 361, 363, 886), (844, 845, 851, 848), (829, 828, 361, 831), (849, 852, 858, 855), (853, 847, 359, 830), (856, 859, 861, 860), (868, 355, 357, 854), (860, 861, 866, 863), (841, 835, 355, 868), (864, 867, 871, 869), (838, 837, 353, 840), (869, 871, 874, 872), (321, 870, 857, 839, 352, 354, 356, 358, 360, 362, 889, 892), (348, 349, 351, 350), (873, 875, 877, 876), (366, 367, 880, 884), (346, 347, 349, 348), (876, 877, 881, 878), (325, 323, 885, 882, 341, 339, 337, 335, 333, 331, 329, 327), (884, 880, 347, 346), (879, 343, 345, 883), (364, 365, 367, 366), (883, 345, 843, 832), (322, 324, 326, 328, 330, 332, 334, 336, 338, 340, 342, 344), (896, 898, 899, 894), (895, 371, 902, 900), (901, 375, 905, 903), (904, 373, 369, 897), (370, 374, 372, 368), (905, 375, 911, 912), (910, 908, 906, 913), (899, 898, 907, 909), (369, 373, 379, 376), (902, 371, 377, 378), (260, 258, 387, 388), (278, 276, 396, 397), (296, 294, 405, 406), (252, 250, 383, 384), (270, 268, 392, 393), (288, 286, 401, 402), (306, 304, 410, 411), (262, 260, 388, 389), (280, 278, 397, 398), (298, 296, 406, 407), (254, 252, 384, 385), (272, 270, 393, 394), (290, 288, 402, 403), (246, 244, 380, 381), (244, 306, 411, 380), (264, 262, 389, 390), (282, 280, 398, 399), (300, 298, 407, 408), (256, 254, 385, 386), (274, 272, 394, 395), (292, 290, 403, 404), (248, 246, 381, 382), (266, 264, 390, 391), (284, 282, 399, 400), (302, 300, 408, 409), (258, 256, 386, 387), (276, 274, 395, 396), (294, 292, 404, 405), (250, 248, 382, 383), (268, 266, 391, 392), (286, 284, 400, 401), (304, 302, 409, 410)])
me_plane_013.polygons.foreach_set('use_smooth', [True] * 278)
_uv = me_plane_013.uv_layers.new(name='UVMap')
_uv.uv.foreach_set('vector', [0.5046, 0.5464, 0.5046, 0.5098, 0.5986, 0.5098, 0.5986, 0.5467, 0.5052, 0.5467, 0.5986, 0.5467, 0.5986, 0.5098, 0.6926, 0.5098, 0.04461, 0.572, 0.0453, 0.5717, 0.143, 0.5717, 0.143, 0.6103, 0.04461, 0.6103, 0.143, 0.5717, 0.2413, 0.6103, 0.143, 0.6103, 0.1657, 0.5148, 0.1657, 0.5168, 0.2478, 0.5168, 0.2478, 0.5148, 0.0, 0.0, 0.0, 0.0, 0.0, 0.0, 0.0, 0.0, 0.3902, 0.5309, 0.3902, 0.5433, 0.3949, 0.5433, 0.3949, 0.5309, 0.2478, 0.5148, 0.2478, 0.5168, 0.3367, 0.5168, 0.3367, 0.5148, 0.0, 0.0, 0.0, 0.0, 0.0, 0.0, 0.0, 0.0, 0.369, 0.5275, 0.369, 0.5296, 0.4012, 0.5296, 0.4012, 0.5275, 0.5077, 0.5521, 0.5077, 0.5155, 0.6017, 0.5155, 0.6017, 0.5524, 0.5083, 0.5524, 0.6017, 0.5524, 0.6017, 0.5155, 0.6957, 0.5155, 0.04483, 0.572, 0.04552, 0.5717, 0.1432, 0.5717, 0.1432, 0.6103, 0.04483, 0.6103, 0.1432, 0.5717, 0.2415, 0.6103, 0.1432, 0.6103, 0.6421, 0.6842, 0.6421, 0.6862, 0.7243, 0.6862, 0.7243, 0.6842, 0.0, 0.0, 0.0, 0.0, 0.0, 0.0, 0.0, 0.0, 0.5965, 0.2052, 0.5965, 0.2072, 0.5972, 0.2072, 0.5972, 0.2052, 0.7243, 0.6842, 0.7243, 0.6862, 0.8132, 0.6862, 0.8132, 0.6842, 0.0, 0.0, 0.0, 0.0, 0.0, 0.0, 0.0, 0.0, 0.5643, 0.2052, 0.5643, 0.2072, 0.5965, 0.2072, 0.5965, 0.2052, 0.05379, 0.6063, 0.05379, 0.5697, 0.1478, 0.5697, 0.1478, 0.6066, 0.05445, 0.6066, 0.1478, 0.6066, 0.1478, 0.5697, 0.2418, 0.5697, 0.5034, 0.5098, 0.5041, 0.5094, 0.6017, 0.5095, 0.6017, 0.5481, 0.5034, 0.548, 0.6017, 0.5095, 0.7, 0.5481, 0.6017, 0.5481, 0.5873, 0.52, 0.5873, 0.522, 0.6695, 0.522, 0.6695, 0.52, 0.0, 0.0, 0.0, 0.0, 0.0, 0.0, 0.0, 0.0, 0.7997, 0.5117, 0.7997, 0.5138, 0.8003, 0.5138, 0.8003, 0.5117, 0.6695, 0.52, 0.6695, 0.522, 0.7584, 0.522, 0.7584, 0.52, 0.0, 0.0, 0.0, 0.0, 0.0, 0.0, 0.0, 0.0, 0.7811, 0.5117, 0.7811, 0.5138, 0.8133, 0.5138, 0.8133, 0.5117, 0.06234, 0.6041, 0.06234, 0.5675, 0.1564, 0.5675, 0.1564, 0.6044, 0.063, 0.6044, 0.1564, 0.6044, 0.1564, 0.5675, 0.2504, 0.5675, 0.5077, 0.5097, 0.5084, 0.5094, 0.606, 0.5094, 0.606, 0.548, 0.5077, 0.548, 0.606, 0.5094, 0.7043, 0.5481, 0.606, 0.548, 0.1657, 0.5153, 0.1657, 0.5173, 0.2478, 0.5173, 0.2478, 0.5153, 0.0, 0.0, 0.0, 0.0, 0.0, 0.0, 0.0, 0.0, 0.1662, 0.5322, 0.1662, 0.5303, 0.1656, 0.5303, 0.1656, 0.5322, 0.2478, 0.5153, 0.2478, 0.5173, 0.3367, 0.5173, 0.3367, 0.5153, 0.0, 0.0, 0.0, 0.0, 0.0, 0.0, 0.0, 0.0, 0.371, 0.5296, 0.371, 0.5316, 0.4032, 0.5316, 0.4032, 0.5296, 0.0, 0.0, 0.0, 0.0, 0.0, 0.0, 0.0, 0.0, 0.0, 0.0, 0.0, 0.0, 0.0, 0.0, 0.0, 0.0, 0.0, 0.0, 0.0, 0.0, 0.0, 0.0, 0.0, 0.0, 0.0, 0.0, 0.0, 0.0, 0.0, 0.0, 0.0, 0.0, 0.0, 0.0, 0.0, 0.0, 0.0, 0.0, 0.0, 0.0, 0.0, 0.0, 0.0, 0.0, 0.0, 0.0, 0.0, 0.0, 0.0, 0.0, 0.0, 0.0, 0.0, 0.0, 0.0, 0.0, 0.0, 0.0, 0.0, 0.0, 0.0, 0.0, 0.0, 0.0, 0.0, 0.0, 0.0, 0.0, 0.0, 0.0, 0.0, 0.0, 0.0, 0.0, 0.0, 0.0, 0.0, 0.0, 0.0, 0.0, 0.0, 0.0, 0.0, 0.0, 0.0, 0.0, 0.0, 0.0, 0.0, 0.0, 0.0, 0.0, 0.4845, 0.5097, 0.4845, 0.5147, 0.4839, 0.5147, 0.4832, 0.5147, 0.4832, 0.5149, 0.4832, 0.5149, 0.4832, 0.6439, 0.4832, 0.7455, 0.4832, 0.7716, 0.4845, 0.7713, 0.4845, 0.9436, 0.451, 0.9436, 0.451, 0.5097, 0.451, 0.5097, 0.451, 0.9436, 0.4169, 0.9436, 0.4169, 0.5097, 0.4169, 0.5097, 0.4169, 0.9436, 0.3834, 0.9436, 0.3834, 0.5097, 0.3834, 0.5097, 0.3834, 0.9436, 0.3519, 0.9436, 0.3519, 0.5097, 0.3519, 0.5097, 0.3519, 0.9436, 0.3235, 0.9436, 0.3235, 0.5097, 0.3235, 0.5097, 0.3235, 0.9436, 0.2993, 0.9436, 0.2993, 0.5097, 0.2992, 0.5097, 0.2992, 0.9436, 0.2751, 0.9436, 0.2751, 0.5097, 0.2751, 0.5097, 0.2751, 0.9436, 0.2467, 0.9436, 0.2467, 0.7713, 0.2484, 0.7718, 0.2484, 0.6439, 0.2484, 0.5147, 0.2467, 0.5147, 0.2467, 0.5097, 0.2467, 0.5097, 0.2467, 0.5147, 0.2456, 0.5147, 0.2456, 0.6439, 0.2456, 0.7716, 0.2467, 0.7713, 0.2467, 0.9436, 0.2152, 0.9436, 0.2152, 0.5097, 0.2152, 0.5097, 0.2152, 0.9436, 0.1817, 0.9436, 0.1817, 0.5097, 0.1817, 0.5097, 0.1817, 0.9436, 0.1476, 0.9436, 0.1476, 0.5097, 0.1476, 0.5097, 0.1476, 0.9436, 0.1141, 0.9436, 0.1141, 0.5097, 0.1141, 0.5097, 0.1141, 0.9436, 0.08258, 0.9436, 0.08258, 0.5097, 0.08258, 0.5097, 0.08258, 0.9436, 0.0542, 0.9436, 0.0542, 0.5097, 0.0542, 0.5097, 0.0542, 0.9436, 0.03007, 0.9436, 0.03007, 0.5097, 0.03007, 0.5097, 0.03007, 0.9436, 0.0111, 0.9436, 0.0111, 0.5097, 0.7978, 0.517, 0.7978, 0.9466, 0.779, 0.9466, 0.779, 0.517, 0.779, 0.517, 0.779, 0.9466, 0.7551, 0.9466, 0.7551, 0.517, 0.7551, 0.517, 0.7551, 0.9466, 0.727, 0.9466, 0.727, 0.517, 0.727, 0.517, 0.727, 0.9466, 0.6958, 0.9466, 0.6958, 0.517, 0.6958, 0.517, 0.6958, 0.9466, 0.6627, 0.9466, 0.6627, 0.517, 0.6627, 0.517, 0.6627, 0.9466, 0.6289, 0.9466, 0.6289, 0.517, 0.6289, 0.517, 0.6289, 0.9466, 0.5957, 0.9466, 0.5957, 0.517, 0.5957, 0.517, 0.5957, 0.9466, 0.5645, 0.9466, 0.5645, 0.7737, 0.5655, 0.774, 0.5655, 0.6499, 0.5655, 0.522, 0.5645, 0.522, 0.5645, 0.517, 0.5645, 0.517, 0.5645, 0.522, 0.5627, 0.522, 0.5627, 0.6499, 0.5627, 0.7742, 0.5645, 0.7737, 0.5645, 0.9466, 0.5364, 0.9466, 0.5364, 0.517, 0.5364, 0.517, 0.5364, 0.9466, 0.5125, 0.9466, 0.5125, 0.517, 0.9812, 0.517, 0.9812, 0.9466, 0.9573, 0.9466, 0.9573, 0.517, 0.9573, 0.517, 0.9573, 0.9466, 0.9293, 0.9466, 0.9293, 0.517, 0.9293, 0.517, 0.9293, 0.9466, 0.898, 0.9466, 0.898, 0.517, 0.898, 0.517, 0.898, 0.9466, 0.8649, 0.9466, 0.8649, 0.517, 0.2152, 0.9436, 0.2467, 0.9436, 0.2467, 0.9883, 0.2152, 0.9883, 0.8649, 0.517, 0.8649, 0.9466, 0.8311, 0.9466, 0.8311, 0.517, 0.8311, 0.517, 0.8311, 0.9466, 0.798, 0.9466, 0.798, 0.776, 0.7999, 0.7765, 0.7999, 0.7506, 0.7999, 0.6499, 0.7999, 0.5222, 0.7999, 0.522, 0.798, 0.522, 0.798, 0.517, 0.0, 0.0, 0.0, 0.0, 0.0, 0.0, 0.0, 0.0, 0.0, 0.0, 0.0, 0.0, 0.0, 0.0, 0.0, 0.0, 0.0, 0.0, 0.0, 0.0, 0.0, 0.0, 0.0, 0.0, 0.0, 0.0, 0.0, 0.0, 0.0, 0.0, 0.0, 0.0, 0.0, 0.0, 0.0, 0.0, 0.0, 0.0, 0.0, 0.0, 0.0, 0.0, 0.0, 0.0, 0.0, 0.0, 0.0, 0.0, 0.0, 0.0, 0.0, 0.0, 0.0, 0.0, 0.0, 0.0, 0.0, 0.0, 0.0, 0.0, 0.0, 0.0, 0.0, 0.0, 0.0, 0.0, 0.0, 0.0, 0.0, 0.0, 0.0, 0.0, 0.0, 0.0, 0.0, 0.0, 0.0, 0.0, 0.0, 0.0, 0.0, 0.0, 0.0, 0.0, 0.0, 0.0, 0.0, 0.0, 0.0, 0.0, 0.0, 0.0, 0.0, 0.0, 0.0, 0.0, 0.0, 0.0, 0.0, 0.0, 0.0, 0.0, 0.0, 0.0, 0.0, 0.0, 0.0, 0.0, 0.0, 0.0, 0.0, 0.0, 0.0, 0.0, 0.0, 0.0, 0.0, 0.0, 0.0, 0.0, 0.0, 0.0, 0.0, 0.0, 0.0, 0.0, 0.0, 0.0, 0.0, 0.0, 0.0, 0.0, 0.0, 0.0, 0.0, 0.0, 0.0, 0.0, 0.0, 0.0, 0.0, 0.0, 0.0, 0.0, 0.0, 0.0, 0.0, 0.0, 0.0, 0.0, 0.0, 0.0, 0.0, 0.0, 0.0, 0.0, 0.0, 0.0, 0.0, 0.0, 0.0, 0.0, 0.0, 0.0, 0.0, 0.0, 0.0, 0.0, 0.0, 0.0, 0.0, 0.0, 0.0, 0.0, 0.0, 0.0, 0.0, 0.0, 0.0, 0.0, 0.0, 0.0, 0.0, 0.0, 0.0, 0.0, 0.0, 0.0, 0.0, 0.0, 0.0, 0.0, 0.0, 0.0, 0.0, 0.0, 0.0, 0.0, 0.0, 0.0, 0.0, 0.0, 0.0, 0.0, 0.0, 0.0, 0.0, 0.0, 0.0, 0.0, 0.0, 0.0, 0.0, 0.0, 0.0, 0.0, 0.0, 0.0, 0.0, 0.0, 0.0, 0.0, 0.0, 0.0, 0.0, 0.0, 0.0, 0.0, 0.0, 0.0, 0.0, 0.0, 0.0, 0.0, 0.0, 0.0, 0.0, 0.0, 0.0, 0.0, 0.0, 0.0, 0.0, 0.0, 0.0, 0.0, 0.0, 0.0, 0.0, 0.0, 0.0, 0.0, 0.0, 0.0, 0.0, 0.0, 0.4836, 0.09106, 0.4847, 0.09926, 0.4841, 0.1075, 0.4819, 0.1155, 0.4783, 0.1229, 0.4732, 0.1294, 0.467, 0.1349, 0.4598, 0.139, 0.452, 0.1416, 0.4438, 0.1427, 0.4356, 0.1421, 0.4276, 0.14, 0.4202, 0.1363, 0.4136, 0.1312, 0.4082, 0.125, 0.4041, 0.1179, 0.4015, 0.11, 0.4004, 0.1018, 0.4009, 0.09359, 0.4031, 0.08561, 0.4068, 0.07821, 0.4118, 0.07166, 0.418, 0.06623, 0.4252, 0.06211, 0.433, 0.05947, 0.4412, 0.05841, 0.4495, 0.05897, 0.4575, 0.06113, 0.4649, 0.0648, 0.4714, 0.06984, 0.4768, 0.07607, 0.481, 0.08323, 0.7551, 0.9466, 0.779, 0.9466, 0.779, 0.9908, 0.7551, 0.9908, 0.9573, 0.9466, 0.9812, 0.9466, 0.9812, 0.9908, 0.9573, 0.9908, 0.3235, 0.9436, 0.3519, 0.9436, 0.3519, 0.9883, 0.3235, 0.9883, 0.0542, 0.9436, 0.08258, 0.9436, 0.08258, 0.9883, 0.0542, 0.9883, 0.5957, 0.9466, 0.6289, 0.9466, 0.6289, 0.9908, 0.5957, 0.9908, 0.451, 0.9436, 0.4845, 0.9436, 0.4845, 0.9883, 0.451, 0.9883, 0.798, 0.9466, 0.8311, 0.9466, 0.8311, 0.9908, 0.798, 0.9908, 0.1817, 0.9436, 0.2152, 0.9436, 0.2152, 0.9883, 0.1817, 0.9883, 0.727, 0.9466, 0.7551, 0.9466, 0.7551, 0.9908, 0.727, 0.9908, 0.9293, 0.9466, 0.9573, 0.9466, 0.9573, 0.9908, 0.9293, 0.9908, 0.2993, 0.9436, 0.3235, 0.9436, 0.3235, 0.9883, 0.2993, 0.9883, 0.03007, 0.9436, 0.0542, 0.9436, 0.0542, 0.9883, 0.03007, 0.9883, 0.5645, 0.9466, 0.5957, 0.9466, 0.5957, 0.9908, 0.5645, 0.9908, 0.4169, 0.9436, 0.451, 0.9436, 0.451, 0.9883, 0.4169, 0.9883, 0.1476, 0.9436, 0.1817, 0.9436, 0.1817, 0.9883, 0.1476, 0.9883, 0.6958, 0.9466, 0.727, 0.9466, 0.727, 0.9908, 0.6958, 0.9908, 0.898, 0.9466, 0.9293, 0.9466, 0.9293, 0.9908, 0.898, 0.9908, 0.2751, 0.9436, 0.2992, 0.9436, 0.2992, 0.9883, 0.2751, 0.9883, 0.0111, 0.9436, 0.03007, 0.9436, 0.03007, 0.9883, 0.0111, 0.9883, 0.5364, 0.9466, 0.5645, 0.9466, 0.5645, 0.9908, 0.5364, 0.9908, 0.3834, 0.9436, 0.4169, 0.9436, 0.4169, 0.9883, 0.3834, 0.9883, 0.1141, 0.9436, 0.1476, 0.9436, 0.1476, 0.9883, 0.1141, 0.9883, 0.6627, 0.9466, 0.6958, 0.9466, 0.6958, 0.9908, 0.6627, 0.9908, 0.8649, 0.9466, 0.898, 0.9466, 0.898, 0.9908, 0.8649, 0.9908, 0.2467, 0.9436, 0.2751, 0.9436, 0.2751, 0.9883, 0.2467, 0.9883, 0.779, 0.9466, 0.7978, 0.9466, 0.7978, 0.9908, 0.779, 0.9908, 0.5125, 0.9466, 0.5364, 0.9466, 0.5364, 0.9908, 0.5125, 0.9908, 0.3519, 0.9436, 0.3834, 0.9436, 0.3834, 0.9883, 0.3519, 0.9883, 0.08258, 0.9436, 0.1141, 0.9436, 0.1141, 0.9883, 0.08258, 0.9883, 0.6289, 0.9466, 0.6627, 0.9466, 0.6627, 0.9908, 0.6289, 0.9908, 0.8311, 0.9466, 0.8649, 0.9466, 0.8649, 0.9908, 0.8311, 0.9908, 0.0, 0.0, 0.0, 0.0, 0.0, 0.0, 0.0, 0.0, 0.0, 0.0, 0.0, 0.0, 0.0, 0.0, 0.0, 0.0, 0.0, 0.0, 0.0, 0.0, 0.0, 0.0, 0.0, 0.0, 0.0, 0.0, 0.0, 0.0, 0.0, 0.0, 0.0, 0.0, 0.0, 0.0, 0.0, 0.0, 0.0, 0.0, 0.0, 0.0, 0.0, 0.0, 0.0, 0.0, 0.0, 0.0, 0.0, 0.0, 0.0, 0.0, 0.0, 0.0, 0.0, 0.0, 0.0, 0.0, 0.0, 0.0, 0.0, 0.0, 0.0, 0.0, 0.0, 0.0, 0.0, 0.0, 0.0, 0.0, 0.0, 0.0, 0.0, 0.0, 0.0, 0.0, 0.0, 0.0, 0.0, 0.0, 0.0, 0.0, 0.0, 0.0, 0.0, 0.0, 0.0, 0.0, 0.0, 0.0, 0.0, 0.0, 0.0, 0.0, 0.0, 0.0, 0.0, 0.0, 0.0, 0.0, 0.0, 0.0, 0.0, 0.0, 0.0, 0.0, 0.0, 0.0, 0.0, 0.0, 0.0, 0.0, 0.0, 0.0, 0.0, 0.0, 0.0, 0.0, 0.0, 0.0, 0.0, 0.0, 0.0, 0.0, 0.0, 0.0, 0.0, 0.0, 0.0, 0.0, 0.0, 0.0, 0.0, 0.0, 0.0, 0.0, 0.0, 0.0, 0.0, 0.0, 0.0, 0.0, 0.0, 0.0, 0.0, 0.0, 0.0, 0.0, 0.0, 0.0, 0.0, 0.0, 0.0, 0.0, 0.0, 0.0, 0.0, 0.0, 0.0, 0.0, 0.0, 0.0, 0.0, 0.0, 0.0, 0.0, 0.0, 0.0, 0.0, 0.0, 0.0, 0.0, 0.0, 0.0, 0.0, 0.0, 0.0, 0.0, 0.0, 0.0, 0.0, 0.0, 0.0, 0.0, 0.0, 0.0, 0.0, 0.0, 0.0, 0.0, 0.0, 0.0, 0.195, 0.4538, 0.1628, 0.4538, 0.1628, 0.2028, 0.195, 0.2028, 0.1628, 0.4538, 0.1307, 0.4538, 0.1307, 0.2028, 0.1628, 0.2028, 0.1307, 0.4538, 0.09854, 0.4538, 0.09854, 0.2028, 0.1307, 0.2028, 0.09854, 0.4538, 0.06638, 0.4538, 0.06638, 0.2028, 0.09854, 0.2028, 0.06638, 0.4538, 0.03423, 0.4538, 0.03423, 0.2028, 0.06638, 0.2028, 0.03423, 0.4538, 0.002074, 0.4538, 0.002074, 0.2028, 0.03423, 0.2028, 0.4563, 0.2168, 0.4563, 0.1997, 0.5902, 0.1997, 0.5902, 0.2168, 0.9989, 0.4538, 0.9667, 0.4538, 0.9667, 0.2028, 0.9989, 0.2028, 0.9667, 0.4538, 0.9346, 0.4538, 0.9346, 0.2028, 0.9667, 0.2028, 0.9346, 0.4538, 0.9024, 0.4538, 0.9024, 0.2028, 0.9346, 0.2028, 0.9024, 0.4538, 0.8703, 0.4538, 0.8703, 0.2028, 0.9024, 0.2028, 0.8703, 0.4538, 0.8381, 0.4538, 0.8381, 0.2028, 0.8703, 0.2028, 0.8381, 0.4538, 0.8059, 0.4538, 0.8059, 0.2028, 0.8381, 0.2028, 0.8059, 0.4538, 0.7738, 0.4538, 0.7738, 0.2028, 0.8059, 0.2028, 0.7738, 0.4538, 0.7416, 0.4538, 0.7416, 0.2028, 0.7738, 0.2028, 0.7416, 0.4538, 0.7095, 0.4538, 0.7095, 0.2028, 0.7416, 0.2028, 0.7095, 0.4538, 0.6773, 0.4538, 0.6773, 0.2028, 0.7095, 0.2028, 0.6773, 0.4538, 0.6452, 0.4538, 0.6452, 0.2028, 0.6773, 0.2028, 0.6452, 0.4538, 0.613, 0.4538, 0.613, 0.2028, 0.6452, 0.2028, 0.613, 0.4538, 0.5809, 0.4538, 0.5809, 0.2028, 0.613, 0.2028, 0.5809, 0.4538, 0.5487, 0.4538, 0.5487, 0.2028, 0.5809, 0.2028, 0.5487, 0.4538, 0.5166, 0.4538, 0.5166, 0.2028, 0.5487, 0.2028, 0.5166, 0.4538, 0.4844, 0.4538, 0.4844, 0.2028, 0.5166, 0.2028, 0.4844, 0.4538, 0.4522, 0.4538, 0.4522, 0.2028, 0.4844, 0.2028, 0.4522, 0.4538, 0.4201, 0.4538, 0.4201, 0.2028, 0.4522, 0.2028, 0.4201, 0.4538, 0.3879, 0.4538, 0.3879, 0.2028, 0.4201, 0.2028, 0.3879, 0.4538, 0.3558, 0.4538, 0.3558, 0.2028, 0.3879, 0.2028, 0.3558, 0.4538, 0.3236, 0.4538, 0.3236, 0.2028, 0.3558, 0.2028, 0.3236, 0.4538, 0.2915, 0.4538, 0.2915, 0.2028, 0.3236, 0.2028, 0.2915, 0.4538, 0.2593, 0.4538, 0.2593, 0.2028, 0.2915, 0.2028, 0.6803, 0.679, 0.6655, 0.689, 0.6489, 0.6958, 0.6314, 0.6993, 0.6135, 0.6993, 0.596, 0.6958, 0.5795, 0.689, 0.5646, 0.679, 0.5519, 0.6664, 0.542, 0.6515, 0.5352, 0.635, 0.5317, 0.6175, 0.5317, 0.5996, 0.5352, 0.582, 0.542, 0.5655, 0.5519, 0.5506, 0.5646, 0.538, 0.5795, 0.5281, 0.596, 0.5212, 0.6135, 0.5177, 0.6314, 0.5177, 0.6489, 0.5212, 0.6655, 0.5281, 0.6803, 0.538, 0.693, 0.5506, 0.7029, 0.5655, 0.7098, 0.582, 0.7133, 0.5996, 0.7133, 0.6175, 0.7098, 0.635, 0.7029, 0.6515, 0.693, 0.6664, 0.2593, 0.4538, 0.2272, 0.4538, 0.2272, 0.2028, 0.2593, 0.2028, 0.2272, 0.4538, 0.195, 0.4538, 0.195, 0.2028, 0.2272, 0.2028, 0.945, 0.5402, 0.945, 0.5085, 0.9804, 0.5085, 0.9804, 0.5402, 0.9424, 0.5597, 0.9424, 0.528, 0.9533, 0.528, 0.9533, 0.5597, 0.0, 0.0, 0.0, 0.0, 0.0, 0.0, 0.0, 0.0, 0.9788, 0.5165, 0.9788, 0.5482, 0.968, 0.5482, 0.968, 0.5165, 0.0, 0.0, 0.0, 0.0, 0.0, 0.0, 0.0, 0.0, 0.0, 0.0, 0.0, 0.0, 0.0, 0.0, 0.0, 0.0, 0.9591, 0.1046, 0.9483, 0.1046, 0.9483, 0.07289, 0.9591, 0.07289, 0.9277, 0.528, 0.8923, 0.528, 0.8923, 0.5165, 0.9277, 0.5165, 0.968, 0.5482, 0.9788, 0.5482, 0.9788, 0.5597, 0.968, 0.5597, 0.9533, 0.528, 0.9424, 0.528, 0.9424, 0.5165, 0.9533, 0.5165, 0.8993, 0.2138, 0.9019, 0.2184, 0.9019, 0.2236, 0.8993, 0.2281, 0.8948, 0.2307, 0.8896, 0.2307, 0.8851, 0.2281, 0.8825, 0.2236, 0.8825, 0.2184, 0.8851, 0.2138, 0.8896, 0.2112, 0.8948, 0.2112, 0.8105, 0.2183, 0.8105, 0.2072, 0.8115, 0.2072, 0.8115, 0.2183, 0.8136, 0.0119, 0.8136, 0.02246, 0.8126, 0.02246, 0.8126, 0.0119, 0.8115, 0.2183, 0.8115, 0.2072, 0.8126, 0.2072, 0.8126, 0.2183, 0.8146, 0.0119, 0.8146, 0.02246, 0.8136, 0.02246, 0.8136, 0.0119, 0.8126, 0.2183, 0.8126, 0.2072, 0.8136, 0.2072, 0.8136, 0.2183, 0.8063, 0.2274, 0.8063, 0.2379, 0.8053, 0.2379, 0.8053, 0.2274, 0.7958, 0.2326, 0.7958, 0.2436, 0.7948, 0.2436, 0.7948, 0.2326, 0.8161, 0.0119, 0.8161, 0.02246, 0.8156, 0.02246, 0.8156, 0.0119, 0.7948, 0.2326, 0.7948, 0.2436, 0.7937, 0.2436, 0.7937, 0.2326, 0.8141, 0.04669, 0.8141, 0.03613, 0.815, 0.03613, 0.815, 0.04669, 0.7937, 0.2326, 0.7937, 0.2436, 0.7927, 0.2436, 0.7927, 0.2326, 0.813, 0.04669, 0.813, 0.03613, 0.8141, 0.03613, 0.8141, 0.04669, 0.7969, 0.2072, 0.7969, 0.2183, 0.7963, 0.2183, 0.7963, 0.2072, 0.8121, 0.04669, 0.8121, 0.03613, 0.813, 0.03613, 0.813, 0.04669, 0.7963, 0.2072, 0.7963, 0.2183, 0.7954, 0.2183, 0.7954, 0.2072, 0.8281, 0.03672, 0.829, 0.03613, 0.8301, 0.03613, 0.831, 0.03672, 0.8315, 0.03773, 0.8315, 0.0389, 0.831, 0.03992, 0.8301, 0.0405, 0.829, 0.0405, 0.8281, 0.03992, 0.8275, 0.0389, 0.8275, 0.03773, 0.8311, 0.02246, 0.8311, 0.0119, 0.8321, 0.0119, 0.8321, 0.02246, 0.7954, 0.2072, 0.7954, 0.2183, 0.7942, 0.2183, 0.7942, 0.2072, 0.8286, 0.02246, 0.8286, 0.0119, 0.8291, 0.0119, 0.8291, 0.02246, 0.8301, 0.02246, 0.8301, 0.0119, 0.8311, 0.0119, 0.8311, 0.02246, 0.7942, 0.2072, 0.7942, 0.2183, 0.7933, 0.2183, 0.7933, 0.2072, 0.8125, 0.2332, 0.813, 0.2343, 0.813, 0.2355, 0.8125, 0.2365, 0.8115, 0.2372, 0.8104, 0.2372, 0.8094, 0.2365, 0.8089, 0.2355, 0.8089, 0.2343, 0.8094, 0.2332, 0.8104, 0.2326, 0.8115, 0.2326, 0.8291, 0.02246, 0.8291, 0.0119, 0.8301, 0.0119, 0.8301, 0.02246, 0.7933, 0.2072, 0.7933, 0.2183, 0.7927, 0.2183, 0.7927, 0.2072, 0.8126, 0.0119, 0.8126, 0.02246, 0.8121, 0.02246, 0.8121, 0.0119, 0.81, 0.2183, 0.81, 0.2072, 0.8105, 0.2072, 0.8105, 0.2183, 0.8288, 0.2326, 0.8298, 0.2332, 0.8303, 0.2343, 0.8303, 0.2355, 0.8298, 0.2365, 0.8288, 0.2372, 0.8277, 0.2372, 0.8267, 0.2365, 0.8261, 0.2355, 0.8261, 0.2343, 0.8267, 0.2332, 0.8277, 0.2326, 0.8909, 0.5488, 0.8909, 0.5203, 0.9263, 0.5203, 0.9263, 0.5488, 0.932, 0.5801, 0.9034, 0.5803, 0.9028, 0.5695, 0.9315, 0.5693, 0.9508, 0.595, 0.9508, 0.5661, 0.9862, 0.5661, 0.9862, 0.595, 0.892, 0.5776, 0.9202, 0.5808, 0.9185, 0.5915, 0.8903, 0.5883, 0.0, 0.0, 0.0, 0.0, 0.0, 0.0, 0.0, 0.0, 0.9862, 0.5661, 0.9508, 0.5661, 0.9547, 0.5556, 0.9811, 0.5556, 0.983, 0.5337, 0.9749, 0.5331, 0.9749, 0.5127, 0.983, 0.5121, 0.9263, 0.5203, 0.8909, 0.5203, 0.8967, 0.5087, 0.9217, 0.5087, 0.9185, 0.5915, 0.9202, 0.5808, 0.9313, 0.5801, 0.9306, 0.5881, 0.9028, 0.5695, 0.9034, 0.5803, 0.8919, 0.5756, 0.8921, 0.5675, 0.9667, 0.4538, 0.9989, 0.4538, 0.9989, 0.4538, 0.9667, 0.4538, 0.6773, 0.4538, 0.7095, 0.4538, 0.7095, 0.4538, 0.6773, 0.4538, 0.3879, 0.4538, 0.4201, 0.4538, 0.4201, 0.4538, 0.3879, 0.4538, 0.06638, 0.4538, 0.09854, 0.4538, 0.09854, 0.4538, 0.06638, 0.4538, 0.8059, 0.4538, 0.8381, 0.4538, 0.8381, 0.4538, 0.8059, 0.4538, 0.5166, 0.4538, 0.5487, 0.4538, 0.5487, 0.4538, 0.5166, 0.4538, 0.2272, 0.4538, 0.2593, 0.4538, 0.2593, 0.4538, 0.2272, 0.4538, 0.9346, 0.4538, 0.9667, 0.4538, 0.9667, 0.4538, 0.9346, 0.4538, 0.6452, 0.4538, 0.6773, 0.4538, 0.6773, 0.4538, 0.6452, 0.4538, 0.3558, 0.4538, 0.3879, 0.4538, 0.3879, 0.4538, 0.3558, 0.4538, 0.03423, 0.4538, 0.06638, 0.4538, 0.06638, 0.4538, 0.03423, 0.4538, 0.7738, 0.4538, 0.8059, 0.4538, 0.8059, 0.4538, 0.7738, 0.4538, 0.4844, 0.4538, 0.5166, 0.4538, 0.5166, 0.4538, 0.4844, 0.4538, 0.1628, 0.4538, 0.195, 0.4538, 0.195, 0.4538, 0.1628, 0.4538, 0.195, 0.4538, 0.2272, 0.4538, 0.2272, 0.4538, 0.195, 0.4538, 0.9024, 0.4538, 0.9346, 0.4538, 0.9346, 0.4538, 0.9024, 0.4538, 0.613, 0.4538, 0.6452, 0.4538, 0.6452, 0.4538, 0.613, 0.4538, 0.3236, 0.4538, 0.3558, 0.4538, 0.3558, 0.4538, 0.3236, 0.4538, 0.002074, 0.4538, 0.03423, 0.4538, 0.03423, 0.4538, 0.002074, 0.4538, 0.7416, 0.4538, 0.7738, 0.4538, 0.7738, 0.4538, 0.7416, 0.4538, 0.4522, 0.4538, 0.4844, 0.4538, 0.4844, 0.4538, 0.4522, 0.4538, 0.1307, 0.4538, 0.1628, 0.4538, 0.1628, 0.4538, 0.1307, 0.4538, 0.8703, 0.4538, 0.9024, 0.4538, 0.9024, 0.4538, 0.8703, 0.4538, 0.5809, 0.4538, 0.613, 0.4538, 0.613, 0.4538, 0.5809, 0.4538, 0.2915, 0.4538, 0.3236, 0.4538, 0.3236, 0.4538, 0.2915, 0.4538, 0.4563, 0.1997, 0.4563, 0.2168, 0.4563, 0.2168, 0.4563, 0.1997, 0.7095, 0.4538, 0.7416, 0.4538, 0.7416, 0.4538, 0.7095, 0.4538, 0.4201, 0.4538, 0.4522, 0.4538, 0.4522, 0.4538, 0.4201, 0.4538, 0.09854, 0.4538, 0.1307, 0.4538, 0.1307, 0.4538, 0.09854, 0.4538, 0.8381, 0.4538, 0.8703, 0.4538, 0.8703, 0.4538, 0.8381, 0.4538, 0.5487, 0.4538, 0.5809, 0.4538, 0.5809, 0.4538, 0.5487, 0.4538, 0.2593, 0.4538, 0.2915, 0.4538, 0.2915, 0.4538, 0.2593, 0.4538])
me_plane_013.use_remesh_preserve_volume = False
me_plane_013.use_remesh_preserve_attributes = False
me_plane_013.use_mirror_vertex_groups = False
me_plane_013.update()
me_cylinder_003 = bpy.data.meshes.new('Cylinder.003')
me_cylinder_003.from_pydata([(0.0, 2.0, -0.35), (0.0, 2.0, 0.35), (0.3902, 1.962, -0.35), (0.3902, 1.962, 0.35), (0.7654, 1.848, -0.35), (0.7654, 1.848, 0.35), (1.111, 1.663, -0.35), (1.111, 1.663, 0.35), (1.414, 1.414, -0.35), (1.414, 1.414, 0.35), (1.663, 1.111, -0.35), (1.663, 1.111, 0.35), (1.848, 0.7654, -0.35), (1.848, 0.7654, 0.35), (1.962, 0.3902, -0.35), (1.962, 0.3902, 0.35), (2.0, 1.51e-07, -0.35), (2.0, 1.51e-07, 0.35), (1.962, -0.3902, -0.35), (1.962, -0.3902, 0.35), (1.848, -0.7654, -0.35), (1.848, -0.7654, 0.35), (1.663, -1.111, -0.35), (1.663, -1.111, 0.35), (1.414, -1.414, -0.35), (1.414, -1.414, 0.35), (1.111, -1.663, -0.35), (1.111, -1.663, 0.35), (0.7654, -1.848, -0.35), (0.7654, -1.848, 0.35), (0.3902, -1.962, -0.35), (0.3902, -1.962, 0.35), (-6.517e-07, -2.0, -0.35), (-6.517e-07, -2.0, 0.35), (-0.3902, -1.962, -0.35), (-0.3902, -1.962, 0.35), (-0.7654, -1.848, -0.35), (-0.7654, -1.848, 0.35), (-1.111, -1.663, -0.35), (-1.111, -1.663, 0.35), (-1.414, -1.414, -0.35), (-1.414, -1.414, 0.35), (-1.663, -1.111, -0.35), (-1.663, -1.111, 0.35), (-1.848, -0.7654, -0.35), (-1.848, -0.7654, 0.35), (-1.962, -0.3902, -0.35), (-1.962, -0.3902, 0.35), (-2.0, 1.931e-06, -0.35), (-2.0, 1.931e-06, 0.35), (-1.962, 0.3902, -0.35), (-1.962, 0.3902, 0.35), (-1.848, 0.7654, -0.35), (-1.848, 0.7654, 0.35), (-1.663, 1.111, -0.35), (-1.663, 1.111, 0.35), (-1.414, 1.414, -0.35), (-1.414, 1.414, 0.35), (-1.111, 1.663, -0.35), (-1.111, 1.663, 0.35), (-0.7654, 1.848, -0.35), (-0.7654, 1.848, 0.35), (-0.3902, 1.962, -0.35), (-0.3902, 1.962, 0.35)], [], [(0, 1, 3, 2), (2, 3, 5, 4), (4, 5, 7, 6), (6, 7, 9, 8), (8, 9, 11, 10), (10, 11, 13, 12), (12, 13, 15, 14), (14, 15, 17, 16), (16, 17, 19, 18), (18, 19, 21, 20), (20, 21, 23, 22), (22, 23, 25, 24), (24, 25, 27, 26), (26, 27, 29, 28), (28, 29, 31, 30), (30, 31, 33, 32), (32, 33, 35, 34), (34, 35, 37, 36), (36, 37, 39, 38), (38, 39, 41, 40), (40, 41, 43, 42), (42, 43, 45, 44), (44, 45, 47, 46), (46, 47, 49, 48), (48, 49, 51, 50), (50, 51, 53, 52), (52, 53, 55, 54), (54, 55, 57, 56), (56, 57, 59, 58), (58, 59, 61, 60), (3, 1, 63, 61, 59, 57, 55, 53, 51, 49, 47, 45, 43, 41, 39, 37, 35, 33, 31, 29, 27, 25, 23, 21, 19, 17, 15, 13, 11, 9, 7, 5), (60, 61, 63, 62), (62, 63, 1, 0), (0, 2, 4, 6, 8, 10, 12, 14, 16, 18, 20, 22, 24, 26, 28, 30, 32, 34, 36, 38, 40, 42, 44, 46, 48, 50, 52, 54, 56, 58, 60, 62)])
me_cylinder_003.use_remesh_preserve_volume = False
me_cylinder_003.use_remesh_preserve_attributes = False
me_cylinder_003.use_mirror_vertex_groups = False
me_cylinder_003.update()
me_cube_006 = bpy.data.meshes.new('Cube.006')
me_cube_006.from_pydata([(-4.405, -1.0, -1.0), (-4.405, -1.0, 1.0), (-5.34, 1.074, -1.0), (-5.34, 1.074, 1.0), (-2.405, -1.0, -1.0), (-2.405, -1.0, 1.0), (-3.34, 1.074, -1.0), (-3.34, 1.074, 1.0), (-3.34, 1.074, 0.0), (1.0, 0.0, -1.0), (1.0, 0.0, 1.0), (-2.405, -1.0, 0.0), (1.0, 0.0, 0.0)], [], [(0, 1, 3, 2), (2, 3, 7, 8, 6), (12, 10, 5, 11), (4, 11, 5, 1, 0), (2, 6, 9, 4, 0), (7, 3, 1, 5, 10), (9, 12, 11, 4), (6, 8, 12, 9), (8, 7, 10, 12)])
me_cube_006.use_remesh_preserve_volume = False
me_cube_006.use_remesh_preserve_attributes = False
me_cube_006.use_mirror_vertex_groups = False
me_cube_006.update()
me_cube_007 = bpy.data.meshes.new('Cube.007')
me_cube_007.from_pydata([(-29.44, -2.082, -1.0), (-29.44, -2.082, 1.0), (-2.565, -0.9594, -1.0), (-2.565, -0.9594, 1.0), (-28.4, -2.193, -1.0), (-28.4, -2.193, 1.0), (-1.533, -1.071, -1.0), (-1.533, -1.071, 1.0), (-1.533, -1.071, -1.066e-14), (-13.46, -1.866, -1.0), (-13.46, -1.866, 1.0), (-28.4, -2.193, -1.066e-14), (-13.46, -1.866, -1.066e-14)], [], [(0, 1, 3, 2), (2, 3, 7, 8, 6), (12, 10, 5, 11), (4, 11, 5, 1, 0), (2, 6, 9, 4, 0), (7, 3, 1, 5, 10), (9, 12, 11, 4), (6, 8, 12, 9), (8, 7, 10, 12)])
me_cube_007.use_remesh_preserve_volume = False
me_cube_007.use_remesh_preserve_attributes = False
me_cube_007.use_mirror_vertex_groups = False
me_cube_007.update()
me_cube_008 = bpy.data.meshes.new('Cube.008')
me_cube_008.from_pydata([(-58.17, -0.938, -1.0), (-58.17, -0.938, 1.0), (-31.81, -2.109, -1.0), (-31.81, -2.109, 1.0), (-59.35, -1.043, -1.0), (-59.35, -1.043, 1.0), (-32.98, -2.214, -1.0), (-32.98, -2.214, 1.0), (-32.98, -2.214, -7.105e-15), (-48.91, -1.81, -1.0), (-48.91, -1.81, 1.0), (-59.35, -1.043, -7.105e-15), (-48.91, -1.81, -7.105e-15)], [], [(0, 1, 3, 2), (2, 3, 7, 8, 6), (12, 10, 5, 11), (4, 11, 5, 1, 0), (2, 6, 9, 4, 0), (7, 3, 1, 5, 10), (9, 12, 11, 4), (6, 8, 12, 9), (8, 7, 10, 12)])
me_cube_008.use_remesh_preserve_volume = False
me_cube_008.use_remesh_preserve_attributes = False
me_cube_008.use_mirror_vertex_groups = False
me_cube_008.update()
me_cube_009 = bpy.data.meshes.new('Cube.009')
me_cube_009.from_pydata([(-57.29, 1.056, -1.0), (-57.29, 1.056, 1.0), (-59.29, -1.014, -1.0), (-59.29, -1.014, 1.0), (-59.29, 1.068, -1.0), (-59.29, 1.068, 1.0), (-61.28, -1.003, -1.0), (-61.28, -1.003, 1.0), (-61.28, -1.003, -3.553e-15), (-64.09, 0.09233, -1.0), (-64.09, 0.09233, 1.0), (-59.29, 1.068, -3.553e-15), (-64.09, 0.09233, -3.553e-15)], [], [(0, 1, 3, 2), (2, 3, 7, 8, 6), (12, 10, 5, 11), (4, 11, 5, 1, 0), (2, 6, 9, 4, 0), (7, 3, 1, 5, 10), (9, 12, 11, 4), (6, 8, 12, 9), (8, 7, 10, 12)])
me_cube_009.use_remesh_preserve_volume = False
me_cube_009.use_remesh_preserve_attributes = False
me_cube_009.use_mirror_vertex_groups = False
me_cube_009.update()
me_cube_010 = bpy.data.meshes.new('Cube.010')
me_cube_010.from_pydata([(-31.34, 2.081, -1.0), (-31.34, 2.081, 1.0), (-58.48, 0.9863, -1.0), (-58.48, 0.9863, 1.0), (-32.34, 2.193, -1.0), (-32.34, 2.193, 1.0), (-59.48, 1.099, -1.0), (-59.48, 1.099, 1.0), (-59.48, 1.099, -1.776e-14), (-47.37, 1.882, -1.0), (-47.37, 1.882, 1.0), (-32.34, 2.193, -1.776e-14), (-47.37, 1.882, -1.776e-14)], [], [(0, 1, 3, 2), (2, 3, 7, 8, 6), (12, 10, 5, 11), (4, 11, 5, 1, 0), (2, 6, 9, 4, 0), (7, 3, 1, 5, 10), (9, 12, 11, 4), (6, 8, 12, 9), (8, 7, 10, 12)])
me_cube_010.use_remesh_preserve_volume = False
me_cube_010.use_remesh_preserve_attributes = False
me_cube_010.use_mirror_vertex_groups = False
me_cube_010.update()
me_cube_011 = bpy.data.meshes.new('Cube.011')
me_cube_011.from_pydata([(-3.902, 1.059, -1.0), (-3.902, 1.059, 1.0), (-32.32, 2.007, -1.0), (-32.32, 2.007, 1.0), (-2.937, 1.173, -1.0), (-2.937, 1.173, 1.0), (-31.36, 2.12, -1.0), (-31.36, 2.12, 1.0), (-31.36, 2.12, -1.421e-14), (-14.78, 1.849, -1.0), (-14.78, 1.849, 1.0), (-2.937, 1.173, -1.421e-14), (-14.78, 1.849, -1.421e-14)], [], [(0, 1, 3, 2), (2, 3, 7, 8, 6), (12, 10, 5, 11), (4, 11, 5, 1, 0), (2, 6, 9, 4, 0), (7, 3, 1, 5, 10), (9, 12, 11, 4), (6, 8, 12, 9), (8, 7, 10, 12)])
me_cube_011.use_remesh_preserve_volume = False
me_cube_011.use_remesh_preserve_attributes = False
me_cube_011.use_mirror_vertex_groups = False
me_cube_011.update()

# ---- objects
ob_dragon_trunk = bpy.data.objects.new('dragon Trunk', me_plane_013)
ob_topcol = bpy.data.objects.new('topcol', me_cylinder_003)
ob_col2 = bpy.data.objects.new('col2', me_cube_006)
ob_col3 = bpy.data.objects.new('col3', me_cube_007)
ob_col4 = bpy.data.objects.new('col4', me_cube_008)
ob_col5 = bpy.data.objects.new('col5', me_cube_009)
ob_col6 = bpy.data.objects.new('col6', me_cube_010)
ob_col7 = bpy.data.objects.new('col7', me_cube_011)

# ---- transforms, parenting, visibility, modifiers, constraints
ob_dragon_trunk.location = (0.0, 0.0, 0.0)
ob_dragon_trunk.rotation_euler = (0.0, -1.571, 0.0)
ob_dragon_trunk.lineart.crease_threshold = 0.0
ob_topcol.parent = ob_dragon_trunk
ob_topcol.matrix_parent_inverse = Matrix(((-4.371e-08, 0.0, 1.0, 0.0), (0.0, 1.0, 0.0, 0.0), (-1.0, 0.0, -4.371e-08, 0.0), (0.0, 0.0, 0.0, 1.0)))
ob_topcol.location = (-5.96e-08, -0.01049, 1.666)
ob_topcol.lineart.crease_threshold = 0.0
ob_col2.parent = ob_dragon_trunk
ob_col2.matrix_parent_inverse = Matrix(((-4.371e-08, 0.0, 1.0, 0.0), (0.0, 1.0, 0.0, 0.0), (-1.0, 0.0, -4.371e-08, 0.0), (0.0, 0.0, 0.0, 1.0)))
ob_col2.location = (-2.052, 0.006986, 0.1652)
ob_col2.scale = (-0.06493, 1.0, -1.848)
ob_col2.lineart.crease_threshold = 0.0
ob_col3.parent = ob_dragon_trunk
ob_col3.matrix_parent_inverse = Matrix(((-4.371e-08, 0.0, 1.0, 0.0), (0.0, 1.0, 0.0, 0.0), (-1.0, 0.0, -4.371e-08, 0.0), (0.0, 0.0, 0.0, 1.0)))
ob_col3.location = (-2.052, 0.006986, 0.1652)
ob_col3.scale = (-0.06493, 1.0, -1.848)
ob_col3.lineart.crease_threshold = 0.0
ob_col4.parent = ob_dragon_trunk
ob_col4.matrix_parent_inverse = Matrix(((-4.371e-08, 0.0, 1.0, 0.0), (0.0, 1.0, 0.0, 0.0), (-1.0, 0.0, -4.371e-08, 0.0), (0.0, 0.0, 0.0, 1.0)))
ob_col4.location = (-2.052, 0.006986, 0.1652)
ob_col4.scale = (-0.06493, 1.0, -1.848)
ob_col4.lineart.crease_threshold = 0.0
ob_col5.parent = ob_dragon_trunk
ob_col5.matrix_parent_inverse = Matrix(((-4.371e-08, 0.0, 1.0, 0.0), (0.0, 1.0, 0.0, 0.0), (-1.0, 0.0, -4.371e-08, 0.0), (0.0, 0.0, 0.0, 1.0)))
ob_col5.location = (-2.052, 0.006986, 0.1652)
ob_col5.scale = (-0.06493, 1.0, -1.848)
ob_col5.lineart.crease_threshold = 0.0
ob_col6.parent = ob_dragon_trunk
ob_col6.matrix_parent_inverse = Matrix(((-4.371e-08, 0.0, 1.0, 0.0), (0.0, 1.0, 0.0, 0.0), (-1.0, 0.0, -4.371e-08, 0.0), (0.0, 0.0, 0.0, 1.0)))
ob_col6.location = (-2.052, 0.006986, 0.1652)
ob_col6.scale = (-0.06493, 1.0, -1.848)
ob_col6.lineart.crease_threshold = 0.0
ob_col7.parent = ob_dragon_trunk
ob_col7.matrix_parent_inverse = Matrix(((-4.371e-08, 0.0, 1.0, 0.0), (0.0, 1.0, 0.0, 0.0), (-1.0, 0.0, -4.371e-08, 0.0), (0.0, 0.0, 0.0, 1.0)))
ob_col7.location = (-2.052, 0.006986, 0.1652)
ob_col7.scale = (-0.06493, 1.0, -1.848)
ob_col7.lineart.crease_threshold = 0.0

# ---- collection membership
col_collection_2.objects.link(ob_dragon_trunk)
col_collection_2.objects.link(ob_topcol)
col_collection_2.objects.link(ob_col2)
col_collection_2.objects.link(ob_col3)
col_collection_2.objects.link(ob_col4)
col_collection_2.objects.link(ob_col5)
col_collection_2.objects.link(ob_col6)
col_collection_2.objects.link(ob_col7)

# ---- scene / render settings (as saved in the file)
scene.frame_start = 1; scene.frame_end = 250; scene.frame_set(2)
scene.render.engine = 'BLENDER_EEVEE_NEXT'
scene.render.resolution_percentage = 50
scene.render.dither_intensity = 0.0
scene.cycles.use_denoising = False
scene.cycles.samples = 128
scene.cycles.sampling_pattern = 'TABULATED_SOBOL'
scene.cycles.light_sampling_threshold = 0.0
scene.cycles.use_adaptive_sampling = False
scene.cycles.use_light_tree = False
scene.cycles.blur_glossy = 0.0
scene.cycles.sample_clamp_indirect = 0.0
scene.view_settings.view_transform = 'Standard'
bpy.context.view_layer.update()

# ---- added for rendering (the .blend has no active camera and no usable light): camera, sun
cam_auto = bpy.data.cameras.new('AutoCamera')
cam_auto.lens = 50.0
cam_auto.sensor_width = 36.0
cam_auto.clip_end = 1000.0
ob_auto_camera = bpy.data.objects.new('AutoCamera', cam_auto)
scene.collection.objects.link(ob_auto_camera)
ob_auto_camera.location = (7.73209, -9.29633, 6.56855)
ob_auto_camera.rotation_euler = (1.09748, -7.21219e-08, 0.694738)
scene.camera = ob_auto_camera
light_auto_sun = bpy.data.lights.new('AutoSun', 'SUN')
light_auto_sun.energy = 3.0
light_auto_sun.angle = 0.0523599
ob_auto_sun = bpy.data.objects.new('AutoSun', light_auto_sun)
scene.collection.objects.link(ob_auto_sun)
ob_auto_sun.rotation_euler = (0.872665, 0.174533, 0.523599)
bpy.context.view_layer.update()
